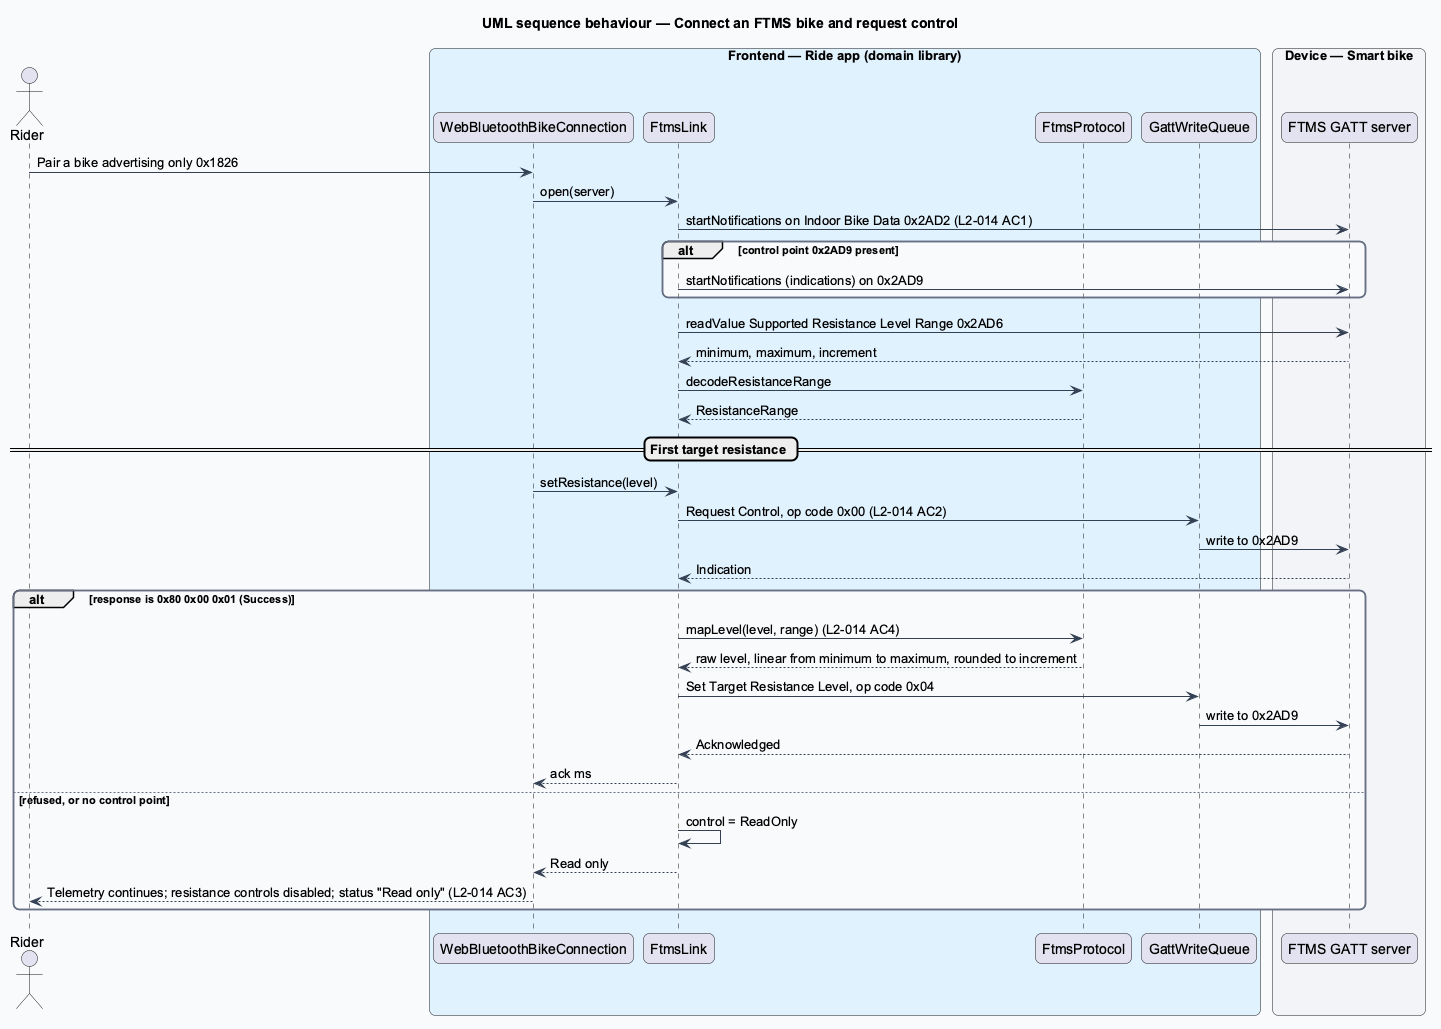

The diagram above was rendered by PlantUML. Its source (embedded in the PNG):
@startuml
title UML sequence behaviour — Connect an FTMS bike and request control
skinparam backgroundColor #FFFFFF
skinparam shadowing false
skinparam roundcorner 12
skinparam defaultFontName Arial
skinparam ArrowColor #344054
skinparam rectangle {
  BorderColor #344054
  FontColor #101828
}
skinparam package {
  BorderColor #667085
  FontColor #101828
  BackgroundColor #F9FAFB
}
actor "Rider" as actor
box "Frontend — Ride app (domain library)" #E0F2FE
  participant "WebBluetoothBikeConnection" as conn
  participant "FtmsLink" as link
  participant "FtmsProtocol" as proto
  participant "GattWriteQueue" as queue
end box
box "Device — Smart bike" #F2F4F7
  participant "FTMS GATT server" as bike
end box
actor -> conn : Pair a bike advertising only 0x1826
conn -> link : open(server)
link -> bike : startNotifications on Indoor Bike Data 0x2AD2 (L2-014 AC1)
alt control point 0x2AD9 present
  link -> bike : startNotifications (indications) on 0x2AD9
end
link -> bike : readValue Supported Resistance Level Range 0x2AD6
bike --> link : minimum, maximum, increment
link -> proto : decodeResistanceRange
proto --> link : ResistanceRange
== First target resistance ==
conn -> link : setResistance(level)
link -> queue : Request Control, op code 0x00 (L2-014 AC2)
queue -> bike : write to 0x2AD9
bike --> link : Indication
alt response is 0x80 0x00 0x01 (Success)
  link -> proto : mapLevel(level, range) (L2-014 AC4)
  proto --> link : raw level, linear from minimum to maximum, rounded to increment
  link -> queue : Set Target Resistance Level, op code 0x04
  queue -> bike : write to 0x2AD9
  bike --> link : Acknowledged
  link --> conn : ack ms
else refused, or no control point
  link -> link : control = ReadOnly
  link --> conn : Read only
  conn --> actor : Telemetry continues; resistance controls disabled; status "Read only" (L2-014 AC3)
end
@enduml